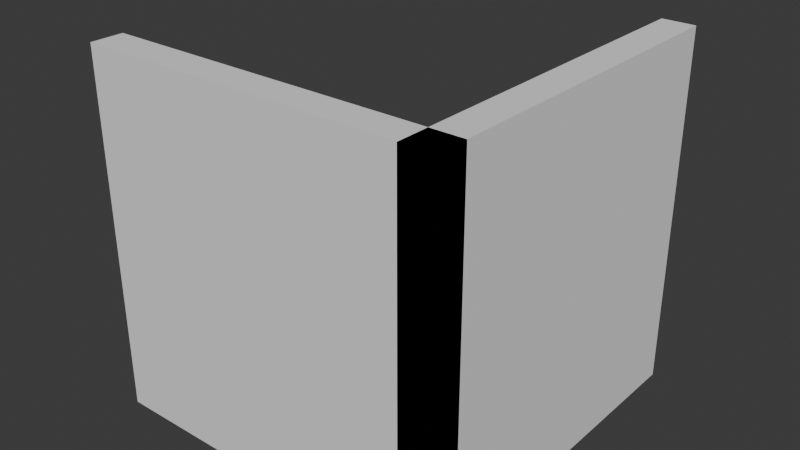 # Source: room.blend  (saved by Blender 4.3.34; exported with 4.5.12 LTS)
import bpy
from mathutils import Matrix  # noqa: F401  (used for matrix-valued properties, if any)

bpy.ops.wm.read_factory_settings(use_empty=True)
scene = bpy.context.scene
scene.name = 'Scene'

# ---- collections
col_collection = bpy.data.collections.new('Collection'); scene.collection.children.link(col_collection)

# ---- world
world_world = bpy.data.worlds.new('World'); scene.world = world_world
world_world.use_nodes = True; world_world.node_tree.nodes.clear()
_N = world_world.node_tree.nodes; _L = world_world.node_tree.links
n0 = _N.new('ShaderNodeOutputWorld'); n0.name = 'World Output'; n0.location = (300, 300)
n1 = _N.new('ShaderNodeBackground'); n1.name = 'Background'; n1.location = (10, 300)
n1.inputs[0].default_value = (0.05088, 0.05088, 0.05088, 1.0)
_L.new(n1.outputs[0], n0.inputs[0])
n0.is_active_output = True
world_world.color = (0.05088, 0.05088, 0.05088)
world_world.sun_shadow_jitter_overblur = 0.0

# ---- meshes
me_cube_001 = bpy.data.meshes.new('Cube.001')
me_cube_001.from_pydata([(-1.0, -1.0, -1.0), (-1.0, -1.0, 1.0), (-1.0, 1.0, -1.0), (1.2, 1.0, 1.0), (1.0, -1.0, -1.0), (1.0, -1.0, 1.0), (1.0, 1.0, -1.0), (1.0, 1.0, 1.0), (1.2, 1.0, -1.0), (1.2, -1.0, -1.0), (1.2, -1.0, 1.0), (-1.0, -1.2, -1.0), (-1.0, -1.2, 1.0), (1.0, -1.2, 1.0), (1.0, -1.2, -1.0), (-1.0, 1.0, -1.2), (-1.0, -1.0, -1.2), (1.0, 1.0, -1.2), (1.0, -1.0, -1.2), (1.2, -1.0, -1.2), (1.2, 1.0, -1.2), (1.0, -1.0, -1.2), (1.0, 1.0, -1.2), (-1.0, -1.0, -1.2), (1.0, -1.0, -1.2), (-1.0, -1.2, -1.2), (1.0, -1.2, -1.2)], [], [(8, 3, 10, 9), (6, 7, 3, 8), (7, 5, 10, 3), (1, 0, 11, 12), (4, 0, 16, 18), (9, 4, 21, 19), (14, 13, 12, 11), (5, 1, 12, 13), (5, 10, 9, 19, 21, 24, 4, 26, 14, 13), (15, 17, 18, 16), (2, 6, 17, 15), (0, 2, 15, 16), (6, 4, 18, 17), (21, 22, 20, 19), (6, 8, 20, 22), (8, 9, 19, 20), (4, 6, 22, 21), (23, 24, 26, 25), (0, 4, 24, 23), (11, 0, 23, 25), (14, 11, 25, 26), (4, 9, 8, 6), (0, 11, 14, 4), (6, 2, 0, 4), (5, 7, 6, 4), (4, 0, 1, 5), (4, 9, 10, 5, 13, 14, 26, 24)])
_uv = me_cube_001.uv_layers.new(name='UVMap')
_uv.uv.foreach_set('vector', [0.375, 0.5, 0.625, 0.5, 0.625, 0.75, 0.375, 0.75, 0.0, 0.0, 0.0, 0.0, 0.0, 0.0, 0.0, 0.0, 0.0, 0.0, 0.0, 0.0, 0.0, 0.0, 0.0, 0.0, 0.0, 0.0, 0.0, 0.0, 0.0, 0.0, 0.0, 0.0, 0.375, 0.75, 0.125, 0.75, 0.125, 0.75, 0.375, 0.75, 0.375, 0.75, 0.375, 0.75, 0.375, 0.75, 0.375, 0.75, 0.375, 0.75, 0.625, 0.75, 0.625, 1.0, 0.375, 1.0, 0.0, 0.0, 0.0, 0.0, 0.0, 0.0, 0.0, 0.0, 0.0, 0.0, 0.0, 0.0, 0.375, 0.75, 0.375, 0.75, 0.375, 0.75, 0.375, 0.75, 0.375, 0.75, 0.375, 0.75, 0.375, 0.75, 0.625, 0.75, 0.125, 0.5, 0.375, 0.5, 0.375, 0.75, 0.125, 0.75, 0.0, 0.0, 0.0, 0.0, 0.0, 0.0, 0.0, 0.0, 0.0, 0.0, 0.0, 0.0, 0.0, 0.0, 0.0, 0.0, 0.375, 0.5, 0.375, 0.75, 0.375, 0.75, 0.375, 0.5, 0.375, 0.75, 0.375, 0.5, 0.375, 0.5, 0.375, 0.75, 0.0, 0.0, 0.0, 0.0, 0.0, 0.0, 0.0, 0.0, 0.375, 0.5, 0.375, 0.75, 0.375, 0.75, 0.375, 0.5, 0.375, 0.75, 0.375, 0.5, 0.375, 0.5, 0.375, 0.75, 0.125, 0.75, 0.375, 0.75, 0.375, 0.75, 0.125, 0.75, 0.125, 0.75, 0.375, 0.75, 0.375, 0.75, 0.125, 0.75, 0.0, 0.0, 0.0, 0.0, 0.0, 0.0, 0.0, 0.0, 0.375, 0.75, 0.375, 1.0, 0.375, 1.0, 0.375, 0.75, 0.0, 0.0, 0.0, 0.0, 0.0, 0.0, 0.0, 0.0, 0.0, 0.0, 0.0, 0.0, 0.0, 0.0, 0.0, 0.0, 0.0, 0.0, 0.0, 0.0, 0.0, 0.0, 0.0, 0.0, 0.0, 0.0, 0.0, 0.0, 0.0, 0.0, 0.0, 0.0, 0.0, 0.0, 0.0, 0.0, 0.0, 0.0, 0.0, 0.0, 0.375, 0.75, 0.375, 0.75, 0.625, 0.75, 0.625, 0.75, 0.625, 0.75, 0.375, 0.75, 0.375, 0.75, 0.375, 0.75])
me_cube_001.update()

# ---- objects
ob_cube = bpy.data.objects.new('Cube', me_cube_001)

# ---- transforms, parenting, visibility, modifiers, constraints
ob_cube.location = (0.0, 0.0, 0.0)

# ---- collection membership
col_collection.objects.link(ob_cube)

# ---- scene / render settings (as saved in the file)
scene.frame_start = 1; scene.frame_end = 250; scene.frame_set(1)
scene.render.engine = 'BLENDER_EEVEE_NEXT'
bpy.context.view_layer.update()

# ---- added for rendering (the .blend has no active camera and no usable light): camera, sun
cam_auto = bpy.data.cameras.new('AutoCamera')
cam_auto.lens = 50.0
cam_auto.sensor_width = 36.0
cam_auto.clip_end = 1000.0
ob_auto_camera = bpy.data.objects.new('AutoCamera', cam_auto)
scene.collection.objects.link(ob_auto_camera)
ob_auto_camera.location = (3.62558, -4.3307, 2.72046)
ob_auto_camera.rotation_euler = (1.09748, -7.21219e-08, 0.694738)
scene.camera = ob_auto_camera
light_auto_sun = bpy.data.lights.new('AutoSun', 'SUN')
light_auto_sun.energy = 3.0
light_auto_sun.angle = 0.0523599
ob_auto_sun = bpy.data.objects.new('AutoSun', light_auto_sun)
scene.collection.objects.link(ob_auto_sun)
ob_auto_sun.rotation_euler = (0.872665, 0.174533, 0.523599)
bpy.context.view_layer.update()
